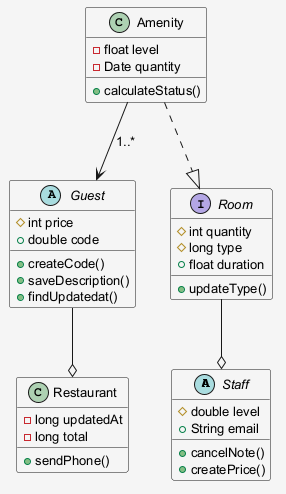

The diagram above was rendered by PlantUML. Its source (embedded in the PNG):
@startuml
skinparam shadowing false
skinparam backgroundColor #F5F5F5
skinparam defaultFontSize 13
abstract class Staff {
  #double level
  +String email
  +cancelNote()
  +createPrice()
}
class Amenity {
  -float level
  -Date quantity
  +calculateStatus()
}
abstract class Guest {
  #int price
  +double code
  +createCode()
  +saveDescription()
  +findUpdatedat()
}
class Restaurant {
  -long updatedAt
  -long total
  +sendPhone()
}
interface Room {
  #int quantity
  #long type
  +float duration
  +updateType()
}
Amenity --> Guest : "1..*"
Guest --o Restaurant
Amenity ..|> Room
Room --o Staff
@enduml